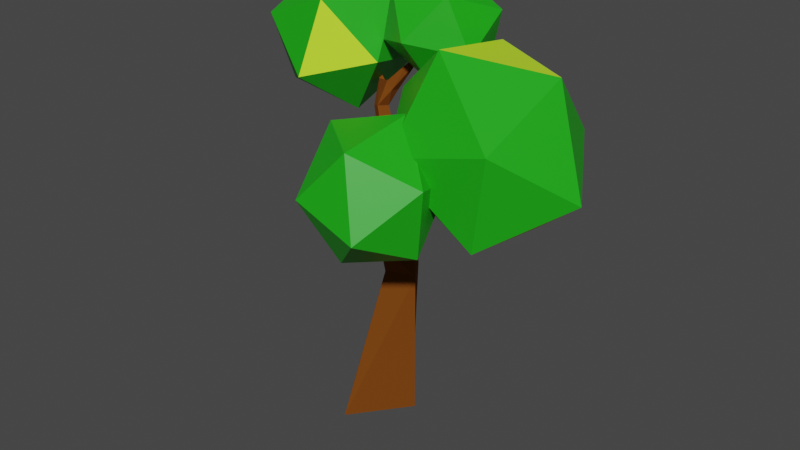 # Source: wood_2.blend  (saved by Blender 2.91.10; exported with 4.5.12 LTS)
import bpy
from mathutils import Matrix  # noqa: F401  (used for matrix-valued properties, if any)

bpy.ops.wm.read_factory_settings(use_empty=True)
scene = bpy.context.scene
scene.name = 'Scene'

# ---- collections
col_wood = bpy.data.collections.new('wood'); scene.collection.children.link(col_wood)

# ---- materials (node trees are filled in below, after node groups)
mat_leaves = bpy.data.materials.new('leaves')
mat_leaves.use_transparent_shadow = False
mat_leaves_dark = bpy.data.materials.new('leaves_dark')
mat_leaves_dark.use_transparent_shadow = False
mat_wood_steam = bpy.data.materials.new('wood_steam')
mat_wood_steam.use_transparent_shadow = False

# ---- material node trees
mat_leaves.use_nodes = True; mat_leaves.node_tree.nodes.clear()
_N = mat_leaves.node_tree.nodes; _L = mat_leaves.node_tree.links
n0 = _N.new('ShaderNodeBsdfPrincipled'); n0.name = 'Principled BSDF'; n0.location = (10, 300)
n0.distribution = 'GGX'
n0.subsurface_method = 'BURLEY'
n0.inputs[0].default_value = (0.01149, 0.4109, 0.007015, 1.0)
n0.inputs[3].default_value = 1.45
n0.inputs[27].default_value = (0.0, 0.0, 0.0, 1.0)
n0.inputs[28].default_value = 1.0
n1 = _N.new('ShaderNodeOutputMaterial'); n1.name = 'Material Output'; n1.location = (300, 300)
_L.new(n0.outputs[0], n1.inputs[0])
n1.is_active_output = True
mat_leaves_dark.use_nodes = True; mat_leaves_dark.node_tree.nodes.clear()
_N = mat_leaves_dark.node_tree.nodes; _L = mat_leaves_dark.node_tree.links
n0 = _N.new('ShaderNodeBsdfPrincipled'); n0.name = 'Principled BSDF'; n0.location = (10, 300)
n0.distribution = 'GGX'
n0.subsurface_method = 'BURLEY'
n0.inputs[0].default_value = (0.6038, 1.0, 0.02843, 1.0)
n0.inputs[3].default_value = 1.45
n0.inputs[27].default_value = (0.0, 0.0, 0.0, 1.0)
n0.inputs[28].default_value = 1.0
n1 = _N.new('ShaderNodeOutputMaterial'); n1.name = 'Material Output'; n1.location = (300, 300)
_L.new(n0.outputs[0], n1.inputs[0])
n1.is_active_output = True
mat_wood_steam.use_nodes = True; mat_wood_steam.node_tree.nodes.clear()
_N = mat_wood_steam.node_tree.nodes; _L = mat_wood_steam.node_tree.links
n0 = _N.new('ShaderNodeBsdfPrincipled'); n0.name = 'Principled BSDF'; n0.location = (10, 300)
n0.distribution = 'GGX'
n0.subsurface_method = 'BURLEY'
n0.inputs[0].default_value = (0.1902, 0.05526, 0.006235, 1.0)
n0.inputs[1].default_value = 0.07092
n0.inputs[2].default_value = 1.0
n0.inputs[3].default_value = 1.45
n0.inputs[13].default_value = 0.09574
n0.inputs[27].default_value = (0.0, 0.0, 0.0, 1.0)
n0.inputs[28].default_value = 1.0
n1 = _N.new('ShaderNodeOutputMaterial'); n1.name = 'Material Output'; n1.location = (300, 300)
_L.new(n0.outputs[0], n1.inputs[0])
n1.is_active_output = True

# ---- world
world_world = bpy.data.worlds.new('World'); scene.world = world_world
world_world.use_nodes = True; world_world.node_tree.nodes.clear()
_N = world_world.node_tree.nodes; _L = world_world.node_tree.links
n0 = _N.new('ShaderNodeOutputWorld'); n0.name = 'World Output'; n0.location = (300, 300)
n1 = _N.new('ShaderNodeBackground'); n1.name = 'Background'; n1.location = (10, 300)
n1.inputs[0].default_value = (0.05088, 0.05088, 0.05088, 1.0)
_L.new(n1.outputs[0], n0.inputs[0])
n0.is_active_output = True
world_world.color = (0.05088, 0.05088, 0.05088)
world_world.use_sun_shadow = False
world_world.sun_shadow_jitter_overblur = 0.0

# ---- meshes
me_005 = bpy.data.meshes.new('Икосфера.005')
me_005.from_pydata([(-0.07639, 0.372, -0.1245), (0.3798, -0.1251, 0.07785), (0.1407, 0.8347, 5.528), (0.665, -1.364, 4.199), (-1.568, 0.7879, 5.547), (-0.8175, 0.5367, 4.791), (-0.7406, 0.5732, 4.77), (-0.7252, 0.5199, 4.832), (-0.8001, 0.4824, 4.854), (-0.4431, 0.4815, 4.775), (-0.529, 0.3425, 4.92), (-0.4497, 0.3364, 4.794), (-0.1789, 0.5665, 5.207), (-0.523, 0.4878, 4.901), (-0.2492, 0.4623, 5.214), (-0.2481, 0.52, 5.214), (-0.1507, 0.5548, 5.238), (-0.2206, -0.02478, 3.104), (-0.07191, 0.2459, 3.101), (-0.4616, 0.1221, 3.8), (-0.3522, 0.3367, 3.786), (0.1723, 0.1004, 3.219), (0.02695, -0.1682, 3.224), (-0.7386, 0.2995, 4.525), (-0.6652, 0.4572, 4.502), (-0.5419, 0.3814, 4.539), (-0.6105, 0.2216, 4.565), (0.2779, -0.5781, 2.863), (0.05622, -0.5345, 2.955), (0.4149, -0.9199, 3.613), (0.3479, -0.907, 3.641), (0.3801, -0.8849, 3.692), (0.3224, -0.879, 3.692), (-0.0223, -0.4375, 3.131), (0.1707, -0.4566, 3.131), (0.1474, 0.2234, 2.327), (-0.3463, -0.899, 0.008391), (-0.8454, -0.1219, 0.008391), (0.3806, -0.1398, 2.327), (0.02122, -0.3706, 2.389), (-0.212, -0.007426, 2.389), (-1.164, 0.4335, 4.326), (-1.467, -0.4552, 4.97), (-2.259, 0.2715, 4.594), (-1.815, 1.32, 4.621), (-0.7492, 1.241, 5.013), (-0.5339, 0.144, 5.229), (-2.305, -0.118, 5.663), (-2.52, 0.979, 5.447), (-1.587, 1.578, 5.706), (-0.7954, 0.8515, 6.082), (-1.239, -0.1969, 6.055), (-1.89, 0.6895, 6.35), (0.519, -0.6445, 3.448), (1.376, -1.33, 3.456), (1.209, -0.4795, 4.216), (0.1657, -0.3447, 4.476), (-0.3118, -1.111, 3.877), (0.4363, -1.72, 3.247), (1.553, -1.453, 4.49), (0.8046, -0.8445, 5.12), (-0.1353, -1.235, 4.911), (0.03195, -2.085, 4.151), (1.075, -2.22, 3.891), (0.7219, -1.92, 4.919), (2.274, -1.221, 5.047), (1.035, -0.525, 5.91), (0.7899, -1.247, 4.643), (2.017, -1.085, 3.65), (3.021, -0.2626, 4.302), (2.414, 0.08367, 5.699), (0.01168, 0.04042, 5.045), (0.5048, -0.2917, 3.719), (1.997, 0.3028, 3.438), (2.242, 1.025, 4.704), (1.015, 0.8631, 5.698), (0.7578, 0.9985, 4.3), (0.1473, 0.4349, 5.027), (0.1051, -0.1247, 5.7), (0.8233, 0.4205, 5.516), (0.5892, 1.197, 5.215), (-0.2736, 1.132, 5.211), (-0.5729, 0.3149, 5.511), (0.5208, 0.2917, 6.304), (0.8201, 1.109, 6.004), (0.1421, 1.548, 5.815), (-0.5761, 1.003, 5.999), (-0.3421, 0.2264, 6.3), (0.09985, 0.9886, 6.488)], [], [(40, 39, 28), (7, 6, 4), (5, 8, 4), (8, 5, 23), (11, 10, 26), (38, 34, 27), (33, 17, 28), (17, 40, 28), (25, 6, 9), (8, 26, 10), (35, 21, 38), (21, 34, 38), (21, 22, 34), (22, 33, 34), (22, 17, 33), (1, 37, 0), (39, 27, 28), (18, 40, 17), (18, 21, 35), (11, 25, 9), (5, 24, 23), (7, 10, 13), (9, 7, 13), (13, 10, 14), (14, 11, 16), (12, 16, 9), (12, 13, 15), (2, 15, 14), (12, 15, 2), (2, 16, 12), (19, 18, 17), (20, 21, 18), (23, 20, 19), (24, 21, 20), (26, 21, 25), (23, 22, 26), (33, 28, 30, 32), (27, 34, 31, 29), (32, 30, 3), (30, 29, 3), (38, 0, 35), (36, 1, 38), (40, 36, 39), (35, 37, 40), (25, 24, 6), (8, 23, 26), (1, 36, 37), (39, 38, 27), (18, 35, 40), (11, 26, 25), (5, 6, 24), (7, 8, 10), (9, 6, 7), (6, 5, 4), (8, 7, 4), (14, 10, 11), (9, 16, 11), (12, 9, 13), (14, 15, 13), (16, 2, 14), (19, 20, 18), (19, 17, 22), (23, 24, 20), (24, 25, 21), (26, 22, 21), (23, 19, 22), (34, 33, 32, 31), (31, 32, 3), (29, 31, 3), (28, 27, 29, 30), (38, 1, 0), (35, 0, 37), (39, 36, 38), (40, 37, 36), (41, 42, 43), (42, 41, 46), (41, 43, 44), (41, 44, 45), (41, 45, 46), (42, 46, 51), (43, 42, 47), (44, 43, 48), (45, 44, 49), (46, 45, 50), (42, 51, 47), (43, 47, 48), (44, 48, 49), (45, 49, 50), (46, 50, 51), (47, 51, 52), (48, 47, 52), (49, 48, 52), (50, 49, 52), (51, 50, 52), (53, 55, 54), (54, 58, 53), (53, 56, 55), (53, 57, 56), (53, 58, 57), (54, 63, 58), (55, 59, 54), (56, 60, 55), (57, 61, 56), (58, 62, 57), (54, 59, 63), (55, 60, 59), (56, 61, 60), (57, 62, 61), (58, 63, 62), (59, 64, 63), (60, 64, 59), (61, 64, 60), (62, 64, 61), (63, 64, 62), (65, 66, 67), (66, 65, 70), (65, 67, 68), (65, 68, 69), (65, 69, 70), (66, 70, 75), (67, 66, 71), (68, 67, 72), (69, 68, 73), (70, 69, 74), (66, 75, 71), (67, 71, 72), (68, 72, 73), (69, 73, 74), (70, 74, 75), (71, 75, 76), (72, 71, 76), (73, 72, 76), (74, 73, 76), (75, 74, 76), (77, 79, 78), (78, 82, 77), (77, 80, 79), (77, 81, 80), (77, 82, 81), (78, 87, 82), (79, 83, 78), (80, 84, 79), (81, 85, 80), (82, 86, 81), (78, 83, 87), (79, 84, 83), (80, 85, 84), (81, 86, 85), (82, 87, 86), (83, 88, 87), (84, 88, 83), (85, 88, 84), (86, 88, 85), (87, 88, 86)])
me_005.polygons.foreach_set('material_index', [2, 2, 2, 2, 2, 2, 2, 2, 2, 2, 2, 2, 2, 2, 2, 2, 2, 2, 2, 2, 2, 2, 2, 2, 2, 2, 2, 2, 2, 2, 2, 2, 2, 2, 2, 2, 2, 2, 2, 2, 2, 2, 2, 2, 2, 2, 2, 2, 2, 2, 2, 2, 2, 2, 2, 2, 2, 2, 2, 2, 2, 2, 2, 2, 2, 2, 2, 2, 2, 2, 2, 2, 2, 2, 0, 0, 0, 0, 0, 1, 0, 0, 0, 0, 0, 0, 0, 0, 0, 0, 0, 0, 0, 0, 1, 0, 0, 0, 1, 0, 0, 0, 1, 1, 0, 0, 1, 0, 0, 0, 0, 0, 0, 0, 0, 0, 0, 0, 0, 1, 0, 0, 1, 0, 0, 0, 0, 0, 0, 0, 0, 1, 0, 0, 0, 0, 0, 0, 0, 0, 0, 0, 0, 0, 0, 0, 0, 0, 0, 0, 0, 0, 0, 0])
_uv = me_005.uv_layers.new(name='UVКарта')
_uv.uv.foreach_set('vector', [0.0, 0.0, 0.0, 0.0, 0.0, 0.0, 0.0, 0.0, 0.0, 0.0, 0.0, 0.0, 0.0, 0.0, 0.0, 0.0, 0.0, 0.0, 0.0, 0.0, 0.0, 0.0, 0.0, 0.0, 0.0, 0.0, 0.0, 0.0, 0.0, 0.0, 0.0, 0.0, 0.0, 0.0, 0.0, 0.0, 0.0, 0.0, 0.0, 0.0, 0.0, 0.0, 0.0, 0.0, 0.0, 0.0, 0.0, 0.0, 0.0, 0.0, 0.0, 0.0, 0.0, 0.0, 0.0, 0.0, 0.0, 0.0, 0.0, 0.0, 0.0, 0.0, 0.0, 0.0, 0.0, 0.0, 0.0, 0.0, 0.0, 0.0, 0.0, 0.0, 0.0, 0.0, 0.0, 0.0, 0.0, 0.0, 0.0, 0.0, 0.0, 0.0, 0.0, 0.0, 0.0, 0.0, 0.0, 0.0, 0.0, 0.0, 0.0, 0.0, 0.0, 0.0, 0.0, 0.0, 0.0, 0.0, 0.0, 0.0, 0.0, 0.0, 0.0, 0.0, 0.0, 0.0, 0.0, 0.0, 0.0, 0.0, 0.0, 0.0, 0.0, 0.0, 0.0, 0.0, 0.0, 0.0, 0.0, 0.0, 0.0, 0.0, 0.0, 0.0, 0.0, 0.0, 0.0, 0.0, 0.0, 0.0, 0.0, 0.0, 0.0, 0.0, 0.0, 0.0, 0.0, 0.0, 0.0, 0.0, 0.0, 0.0, 0.0, 0.0, 0.0, 0.0, 0.0, 0.0, 0.0, 0.0, 0.0, 0.0, 0.0, 0.0, 0.0, 0.0, 0.0, 0.0, 0.0, 0.0, 0.0, 0.0, 0.0, 0.0, 0.0, 0.0, 0.0, 0.0, 0.0, 0.0, 0.0, 0.0, 0.0, 0.0, 0.0, 0.0, 0.0, 0.0, 0.0, 0.0, 0.0, 0.0, 0.0, 0.0, 0.0, 0.0, 0.0, 0.0, 0.0, 0.0, 0.0, 0.0, 0.0, 0.0, 0.0, 0.0, 0.0, 0.0, 0.0, 0.0, 0.0, 0.0, 0.0, 0.0, 0.0, 0.0, 0.0, 0.0, 0.0, 0.0, 0.0, 0.0, 0.0, 0.0, 0.0, 0.0, 0.0, 0.0, 0.0, 0.0, 0.0, 0.0, 0.0, 0.0, 0.0, 0.0, 0.0, 0.0, 0.0, 0.0, 0.0, 0.0, 0.0, 0.0, 0.0, 0.0, 0.0, 0.0, 0.0, 0.0, 0.0, 0.0, 0.0, 0.0, 0.0, 0.0, 0.0, 0.0, 0.0, 0.0, 0.0, 0.0, 0.0, 0.0, 0.0, 0.0, 0.0, 0.0, 0.0, 0.0, 0.0, 0.0, 0.0, 0.0, 0.0, 0.0, 0.0, 0.0, 0.0, 0.0, 0.0, 0.0, 0.0, 0.0, 0.0, 0.0, 0.0, 0.0, 0.0, 0.0, 0.0, 0.0, 0.0, 0.0, 0.0, 0.0, 0.0, 0.0, 0.0, 0.0, 0.0, 0.0, 0.0, 0.0, 0.0, 0.0, 0.0, 0.0, 0.0, 0.0, 0.0, 0.0, 0.0, 0.0, 0.0, 0.0, 0.0, 0.0, 0.0, 0.0, 0.0, 0.0, 0.0, 0.0, 0.0, 0.0, 0.0, 0.0, 0.0, 0.0, 0.0, 0.0, 0.0, 0.0, 0.0, 0.0, 0.0, 0.0, 0.0, 0.0, 0.0, 0.0, 0.0, 0.0, 0.0, 0.0, 0.0, 0.0, 0.0, 0.0, 0.0, 0.0, 0.0, 0.0, 0.0, 0.0, 0.0, 0.0, 0.0, 0.0, 0.0, 0.0, 0.0, 0.0, 0.0, 0.0, 0.0, 0.0, 0.0, 0.0, 0.0, 0.0, 0.0, 0.0, 0.0, 0.0, 0.0, 0.0, 0.0, 0.0, 0.0, 0.0, 0.0, 0.0, 0.0, 0.0, 0.0, 0.0, 0.0, 0.0, 0.0, 0.0, 0.0, 0.0, 0.0, 0.0, 0.0, 0.0, 0.0, 0.0, 0.0, 0.0, 0.0, 0.0, 0.0, 0.0, 0.0, 0.0, 0.0, 0.0, 0.0, 0.0, 0.0, 0.0, 0.0, 0.0, 0.0, 0.0, 0.0, 0.0, 0.0, 0.0, 0.0, 0.0, 0.0, 0.0, 0.0, 0.0, 0.0, 0.0, 0.0, 0.0, 0.0, 0.0, 0.0, 0.0, 0.0, 0.0, 0.0, 0.0, 0.0, 0.0, 0.0, 0.0, 0.0, 0.0, 0.0, 0.0, 0.0, 0.0, 0.0, 0.0, 0.0, 0.0, 0.0, 0.0, 0.0, 0.0, 0.0, 0.0, 0.0, 0.0, 0.8182, 0.0, 0.7273, 0.1575, 0.9091, 0.1575, 0.7273, 0.1575, 0.6364, 0.0, 0.5455, 0.1575, 0.09091, 0.0, 0.0, 0.1575, 0.1818, 0.1575, 0.2727, 0.0, 0.1818, 0.1575, 0.3636, 0.1575, 0.4545, 0.0, 0.3636, 0.1575, 0.5455, 0.1575, 0.7273, 0.1575, 0.5455, 0.1575, 0.6364, 0.3149, 0.9091, 0.1575, 0.7273, 0.1575, 0.8182, 0.3149, 0.1818, 0.1575, 0.0, 0.1575, 0.09091, 0.3149, 0.3636, 0.1575, 0.1818, 0.1575, 0.2727, 0.3149, 0.5455, 0.1575, 0.3636, 0.1575, 0.4545, 0.3149, 0.7273, 0.1575, 0.6364, 0.3149, 0.8182, 0.3149, 0.9091, 0.1575, 0.8182, 0.3149, 1.0, 0.3149, 0.1818, 0.1575, 0.09091, 0.3149, 0.2727, 0.3149, 0.3636, 0.1575, 0.2727, 0.3149, 0.4545, 0.3149, 0.5455, 0.1575, 0.4545, 0.3149, 0.6364, 0.3149, 0.8182, 0.3149, 0.6364, 0.3149, 0.7273, 0.4724, 1.0, 0.3149, 0.8182, 0.3149, 0.9091, 0.4724, 0.2727, 0.3149, 0.09091, 0.3149, 0.1818, 0.4724, 0.4545, 0.3149, 0.2727, 0.3149, 0.3636, 0.4724, 0.6364, 0.3149, 0.4545, 0.3149, 0.5455, 0.4724, 0.8182, 0.0, 0.9091, 0.1575, 0.7273, 0.1575, 0.7273, 0.1575, 0.5455, 0.1575, 0.6364, 0.0, 0.09091, 0.0, 0.1818, 0.1575, 0.0, 0.1575, 0.2727, 0.0, 0.3636, 0.1575, 0.1818, 0.1575, 0.4545, 0.0, 0.5455, 0.1575, 0.3636, 0.1575, 0.7273, 0.1575, 0.6364, 0.3149, 0.5455, 0.1575, 0.9091, 0.1575, 0.8182, 0.3149, 0.7273, 0.1575, 0.1818, 0.1575, 0.09091, 0.3149, 0.0, 0.1575, 0.3636, 0.1575, 0.2727, 0.3149, 0.1818, 0.1575, 0.5455, 0.1575, 0.4545, 0.3149, 0.3636, 0.1575, 0.7273, 0.1575, 0.8182, 0.3149, 0.6364, 0.3149, 0.9091, 0.1575, 1.0, 0.3149, 0.8182, 0.3149, 0.1818, 0.1575, 0.2727, 0.3149, 0.09091, 0.3149, 0.3636, 0.1575, 0.4545, 0.3149, 0.2727, 0.3149, 0.5455, 0.1575, 0.6364, 0.3149, 0.4545, 0.3149, 0.8182, 0.3149, 0.7273, 0.4724, 0.6364, 0.3149, 1.0, 0.3149, 0.9091, 0.4724, 0.8182, 0.3149, 0.2727, 0.3149, 0.1818, 0.4724, 0.09091, 0.3149, 0.4545, 0.3149, 0.3636, 0.4724, 0.2727, 0.3149, 0.6364, 0.3149, 0.5455, 0.4724, 0.4545, 0.3149, 0.8182, 0.0, 0.7273, 0.1575, 0.9091, 0.1575, 0.7273, 0.1575, 0.6364, 0.0, 0.5455, 0.1575, 0.09091, 0.0, 0.0, 0.1575, 0.1818, 0.1575, 0.2727, 0.0, 0.1818, 0.1575, 0.3636, 0.1575, 0.4545, 0.0, 0.3636, 0.1575, 0.5455, 0.1575, 0.7273, 0.1575, 0.5455, 0.1575, 0.6364, 0.3149, 0.9091, 0.1575, 0.7273, 0.1575, 0.8182, 0.3149, 0.1818, 0.1575, 0.0, 0.1575, 0.09091, 0.3149, 0.3636, 0.1575, 0.1818, 0.1575, 0.2727, 0.3149, 0.5455, 0.1575, 0.3636, 0.1575, 0.4545, 0.3149, 0.7273, 0.1575, 0.6364, 0.3149, 0.8182, 0.3149, 0.9091, 0.1575, 0.8182, 0.3149, 1.0, 0.3149, 0.1818, 0.1575, 0.09091, 0.3149, 0.2727, 0.3149, 0.3636, 0.1575, 0.2727, 0.3149, 0.4545, 0.3149, 0.5455, 0.1575, 0.4545, 0.3149, 0.6364, 0.3149, 0.8182, 0.3149, 0.6364, 0.3149, 0.7273, 0.4724, 1.0, 0.3149, 0.8182, 0.3149, 0.9091, 0.4724, 0.2727, 0.3149, 0.09091, 0.3149, 0.1818, 0.4724, 0.4545, 0.3149, 0.2727, 0.3149, 0.3636, 0.4724, 0.6364, 0.3149, 0.4545, 0.3149, 0.5455, 0.4724, 0.8182, 0.0, 0.9091, 0.1575, 0.7273, 0.1575, 0.7273, 0.1575, 0.5455, 0.1575, 0.6364, 0.0, 0.09091, 0.0, 0.1818, 0.1575, 0.0, 0.1575, 0.2727, 0.0, 0.3636, 0.1575, 0.1818, 0.1575, 0.4545, 0.0, 0.5455, 0.1575, 0.3636, 0.1575, 0.7273, 0.1575, 0.6364, 0.3149, 0.5455, 0.1575, 0.9091, 0.1575, 0.8182, 0.3149, 0.7273, 0.1575, 0.1818, 0.1575, 0.09091, 0.3149, 0.0, 0.1575, 0.3636, 0.1575, 0.2727, 0.3149, 0.1818, 0.1575, 0.5455, 0.1575, 0.4545, 0.3149, 0.3636, 0.1575, 0.7273, 0.1575, 0.8182, 0.3149, 0.6364, 0.3149, 0.9091, 0.1575, 1.0, 0.3149, 0.8182, 0.3149, 0.1818, 0.1575, 0.2727, 0.3149, 0.09091, 0.3149, 0.3636, 0.1575, 0.4545, 0.3149, 0.2727, 0.3149, 0.5455, 0.1575, 0.6364, 0.3149, 0.4545, 0.3149, 0.8182, 0.3149, 0.7273, 0.4724, 0.6364, 0.3149, 1.0, 0.3149, 0.9091, 0.4724, 0.8182, 0.3149, 0.2727, 0.3149, 0.1818, 0.4724, 0.09091, 0.3149, 0.4545, 0.3149, 0.3636, 0.4724, 0.2727, 0.3149, 0.6364, 0.3149, 0.5455, 0.4724, 0.4545, 0.3149])
me_005.materials.append(mat_leaves)
me_005.materials.append(mat_leaves_dark)
me_005.materials.append(mat_wood_steam)
me_005.use_remesh_fix_poles = True
me_005.use_remesh_preserve_attributes = False
me_005.use_mirror_vertex_groups = False
me_005.update()

# ---- objects
ob_wood_002 = bpy.data.objects.new('wood.002', me_005)

# ---- transforms, parenting, visibility, modifiers, constraints
ob_wood_002.location = (0.0, 0.0, 0.0)
ob_wood_002.lineart.crease_threshold = 0.0

# ---- collection membership
col_wood.objects.link(ob_wood_002)

# ---- scene / render settings (as saved in the file)
scene.frame_start = 1; scene.frame_end = 250; scene.frame_set(1)
scene.render.engine = 'BLENDER_EEVEE_NEXT'
scene.cycles.use_denoising = False
scene.cycles.samples = 128
scene.cycles.sampling_pattern = 'TABULATED_SOBOL'
scene.cycles.use_adaptive_sampling = False
scene.cycles.use_light_tree = False
scene.view_settings.view_transform = 'Filmic'
bpy.context.view_layer.update()

# ---- added for rendering (the .blend has no active camera and no usable light): camera, sun
cam_auto = bpy.data.cameras.new('AutoCamera')
cam_auto.lens = 50.0
cam_auto.sensor_width = 36.0
cam_auto.clip_end = 1000.0
ob_auto_camera = bpy.data.objects.new('AutoCamera', cam_auto)
scene.collection.objects.link(ob_auto_camera)
ob_auto_camera.location = (8.97172, -10.7868, 10.1592)
ob_auto_camera.rotation_euler = (1.09748, -7.21219e-08, 0.694738)
scene.camera = ob_auto_camera
light_auto_sun = bpy.data.lights.new('AutoSun', 'SUN')
light_auto_sun.energy = 3.0
light_auto_sun.angle = 0.0523599
ob_auto_sun = bpy.data.objects.new('AutoSun', light_auto_sun)
scene.collection.objects.link(ob_auto_sun)
ob_auto_sun.rotation_euler = (0.872665, 0.174533, 0.523599)
bpy.context.view_layer.update()
